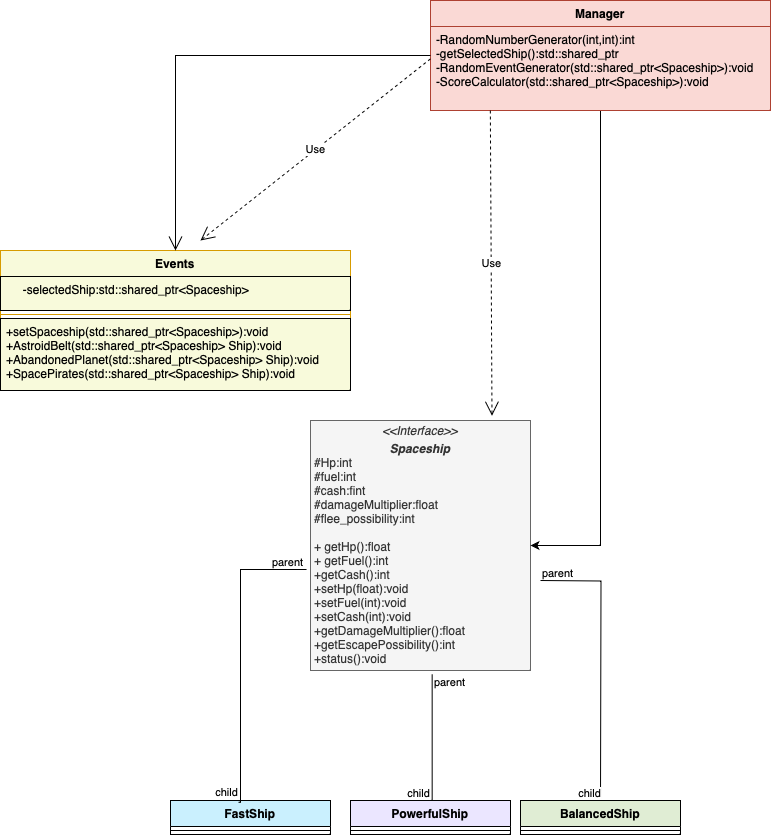

The diagram above was exported from draw.io. Its source (the exported page's mxGraphModel, read from the mxfile embedded in the PNG):
<mxGraphModel dx="1710" dy="2322" grid="1" gridSize="10" guides="1" tooltips="1" connect="1" arrows="1" fold="1" page="1" pageScale="1" pageWidth="827" pageHeight="1169" math="0" shadow="0">
  <root>
    <mxCell id="WIyWlLk6GJQsqaUBKTNV-0" />
    <mxCell id="WIyWlLk6GJQsqaUBKTNV-1" parent="WIyWlLk6GJQsqaUBKTNV-0" />
    <mxCell id="lPnRRijmNNEM2vSrbxsN-0" value="Events" style="swimlane;fontStyle=1;align=center;verticalAlign=top;childLayout=stackLayout;horizontal=1;startSize=26;horizontalStack=0;resizeParent=1;resizeParentMax=0;resizeLast=0;collapsible=1;marginBottom=0;whiteSpace=wrap;html=1;fillColor=#f8fadb;strokeColor=#d79b00;" vertex="1" parent="WIyWlLk6GJQsqaUBKTNV-1">
      <mxGeometry x="50" y="-690" width="350" height="140" as="geometry" />
    </mxCell>
    <mxCell id="lPnRRijmNNEM2vSrbxsN-1" value="&lt;div&gt;&amp;nbsp; &amp;nbsp; &amp;nbsp;-selectedShip:std::shared_ptr&amp;lt;Spaceship&amp;gt;&lt;/div&gt;" style="text;strokeColor=default;fillColor=#f8fadb;align=left;verticalAlign=top;spacingLeft=4;spacingRight=4;overflow=hidden;rotatable=0;points=[[0,0.5],[1,0.5]];portConstraint=eastwest;whiteSpace=wrap;html=1;" vertex="1" parent="lPnRRijmNNEM2vSrbxsN-0">
      <mxGeometry y="26" width="350" height="34" as="geometry" />
    </mxCell>
    <mxCell id="lPnRRijmNNEM2vSrbxsN-2" value="" style="line;strokeWidth=1;fillColor=none;align=left;verticalAlign=middle;spacingTop=-1;spacingLeft=3;spacingRight=3;rotatable=0;labelPosition=right;points=[];portConstraint=eastwest;strokeColor=inherit;" vertex="1" parent="lPnRRijmNNEM2vSrbxsN-0">
      <mxGeometry y="60" width="350" height="8" as="geometry" />
    </mxCell>
    <mxCell id="lPnRRijmNNEM2vSrbxsN-3" value="+setSpaceship(std::shared_ptr&amp;lt;Spaceship&amp;gt;):void&lt;div&gt;+AstroidBelt(std::shared_ptr&amp;lt;Spaceship&amp;gt; Ship):void&lt;/div&gt;&lt;div&gt;+AbandonedPlanet(std::shared_ptr&amp;lt;Spaceship&amp;gt; Ship):void&lt;/div&gt;&lt;div&gt;+SpacePirates(std::shared_ptr&amp;lt;Spaceship&amp;gt; Ship):void&lt;/div&gt;&lt;div&gt;&lt;br&gt;&lt;div&gt;&lt;br&gt;&lt;/div&gt;&lt;/div&gt;" style="text;strokeColor=#000000;fillColor=#f8fadb;align=left;verticalAlign=top;spacingLeft=4;spacingRight=4;overflow=hidden;rotatable=0;points=[[0,0.5],[1,0.5]];portConstraint=eastwest;whiteSpace=wrap;html=1;" vertex="1" parent="lPnRRijmNNEM2vSrbxsN-0">
      <mxGeometry y="68" width="350" height="72" as="geometry" />
    </mxCell>
    <mxCell id="lPnRRijmNNEM2vSrbxsN-5" value="&lt;p style=&quot;margin:0px;margin-top:4px;text-align:center;&quot;&gt;&lt;i&gt;&amp;lt;&amp;lt;Interface&amp;gt;&amp;gt;&lt;/i&gt;&lt;br&gt;&lt;/p&gt;&lt;p style=&quot;margin:0px;margin-top:4px;text-align:center;&quot;&gt;&lt;i&gt;&lt;b&gt;Spaceship&lt;/b&gt;&lt;/i&gt;&lt;/p&gt;&lt;p style=&quot;margin:0px;margin-left:4px;&quot;&gt;#Hp:int&lt;/p&gt;&lt;p style=&quot;margin:0px;margin-left:4px;&quot;&gt;#fuel:int&lt;/p&gt;&lt;p style=&quot;margin:0px;margin-left:4px;&quot;&gt;#cash:fint&lt;/p&gt;&lt;p style=&quot;margin:0px;margin-left:4px;&quot;&gt;#damageMultiplier:float&lt;/p&gt;&lt;p style=&quot;margin:0px;margin-left:4px;&quot;&gt;#flee_possibility:int&lt;/p&gt;&lt;p style=&quot;margin:0px;margin-left:4px;&quot;&gt;&lt;br&gt;&lt;/p&gt;&lt;p style=&quot;margin:0px;margin-left:4px;&quot;&gt;+ getHp():float&lt;br&gt;&lt;/p&gt;&lt;p style=&quot;margin:0px;margin-left:4px;&quot;&gt;+ getFuel():int&lt;/p&gt;&lt;p style=&quot;margin:0px;margin-left:4px;&quot;&gt;+getCash():int&lt;/p&gt;&lt;p style=&quot;margin:0px;margin-left:4px;&quot;&gt;+setHp(float):void&lt;/p&gt;&lt;p style=&quot;margin:0px;margin-left:4px;&quot;&gt;+setFuel(int):void&lt;/p&gt;&lt;p style=&quot;margin:0px;margin-left:4px;&quot;&gt;+setCash(int):void&lt;/p&gt;&lt;p style=&quot;margin:0px;margin-left:4px;&quot;&gt;+getDamageMultiplier():float&lt;/p&gt;&lt;p style=&quot;margin:0px;margin-left:4px;&quot;&gt;+getEscapePossibility():int&lt;/p&gt;&lt;p style=&quot;margin:0px;margin-left:4px;&quot;&gt;+status():void&lt;/p&gt;&lt;p style=&quot;margin:0px;margin-left:4px;&quot;&gt;&lt;br&gt;&lt;/p&gt;&lt;p style=&quot;margin:0px;margin-left:4px;&quot;&gt;&lt;br&gt;&lt;/p&gt;&lt;p style=&quot;margin:0px;margin-left:4px;&quot;&gt;&lt;br&gt;&lt;/p&gt;" style="verticalAlign=top;align=left;overflow=fill;html=1;whiteSpace=wrap;fillColor=#f5f5f5;strokeColor=#666666;fontColor=#333333;" vertex="1" parent="WIyWlLk6GJQsqaUBKTNV-1">
      <mxGeometry x="360" y="-520" width="220" height="250" as="geometry" />
    </mxCell>
    <mxCell id="lPnRRijmNNEM2vSrbxsN-7" value="FastShip" style="swimlane;fontStyle=1;align=center;verticalAlign=top;childLayout=stackLayout;horizontal=1;startSize=26;horizontalStack=0;resizeParent=1;resizeParentMax=0;resizeLast=0;collapsible=1;marginBottom=0;whiteSpace=wrap;html=1;fillColor=#caf0fe;" vertex="1" parent="WIyWlLk6GJQsqaUBKTNV-1">
      <mxGeometry x="220" y="-140" width="160" height="34" as="geometry" />
    </mxCell>
    <mxCell id="lPnRRijmNNEM2vSrbxsN-9" value="" style="line;strokeWidth=1;fillColor=none;align=left;verticalAlign=middle;spacingTop=-1;spacingLeft=3;spacingRight=3;rotatable=0;labelPosition=right;points=[];portConstraint=eastwest;strokeColor=inherit;" vertex="1" parent="lPnRRijmNNEM2vSrbxsN-7">
      <mxGeometry y="26" width="160" height="8" as="geometry" />
    </mxCell>
    <mxCell id="lPnRRijmNNEM2vSrbxsN-11" value="PowerfulShip" style="swimlane;fontStyle=1;align=center;verticalAlign=top;childLayout=stackLayout;horizontal=1;startSize=26;horizontalStack=0;resizeParent=1;resizeParentMax=0;resizeLast=0;collapsible=1;marginBottom=0;whiteSpace=wrap;html=1;fillColor=#EBE6FF;" vertex="1" parent="WIyWlLk6GJQsqaUBKTNV-1">
      <mxGeometry x="400" y="-140" width="160" height="34" as="geometry" />
    </mxCell>
    <mxCell id="lPnRRijmNNEM2vSrbxsN-13" value="" style="line;strokeWidth=1;fillColor=none;align=left;verticalAlign=middle;spacingTop=-1;spacingLeft=3;spacingRight=3;rotatable=0;labelPosition=right;points=[];portConstraint=eastwest;strokeColor=inherit;" vertex="1" parent="lPnRRijmNNEM2vSrbxsN-11">
      <mxGeometry y="26" width="160" height="8" as="geometry" />
    </mxCell>
    <mxCell id="lPnRRijmNNEM2vSrbxsN-15" value="BalancedShip" style="swimlane;fontStyle=1;align=center;verticalAlign=top;childLayout=stackLayout;horizontal=1;startSize=26;horizontalStack=0;resizeParent=1;resizeParentMax=0;resizeLast=0;collapsible=1;marginBottom=0;whiteSpace=wrap;html=1;fillColor=#e0edd4;strokeColor=#000000;gradientColor=none;swimlaneFillColor=none;" vertex="1" parent="WIyWlLk6GJQsqaUBKTNV-1">
      <mxGeometry x="570" y="-140" width="160" height="34" as="geometry" />
    </mxCell>
    <mxCell id="lPnRRijmNNEM2vSrbxsN-17" value="" style="line;strokeWidth=1;fillColor=none;align=left;verticalAlign=middle;spacingTop=-1;spacingLeft=3;spacingRight=3;rotatable=0;labelPosition=right;points=[];portConstraint=eastwest;strokeColor=inherit;" vertex="1" parent="lPnRRijmNNEM2vSrbxsN-15">
      <mxGeometry y="26" width="160" height="8" as="geometry" />
    </mxCell>
    <mxCell id="lPnRRijmNNEM2vSrbxsN-33" style="edgeStyle=orthogonalEdgeStyle;rounded=0;orthogonalLoop=1;jettySize=auto;html=1;exitX=0.5;exitY=1;exitDx=0;exitDy=0;entryX=1;entryY=0.5;entryDx=0;entryDy=0;" edge="1" parent="WIyWlLk6GJQsqaUBKTNV-1" source="lPnRRijmNNEM2vSrbxsN-24" target="lPnRRijmNNEM2vSrbxsN-5">
      <mxGeometry relative="1" as="geometry" />
    </mxCell>
    <mxCell id="lPnRRijmNNEM2vSrbxsN-24" value="&lt;b&gt;Manager&lt;/b&gt;" style="swimlane;fontStyle=0;childLayout=stackLayout;horizontal=1;startSize=26;fillColor=#fad9d5;horizontalStack=0;resizeParent=1;resizeParentMax=0;resizeLast=0;collapsible=1;marginBottom=0;whiteSpace=wrap;html=1;strokeColor=#ae4132;" vertex="1" parent="WIyWlLk6GJQsqaUBKTNV-1">
      <mxGeometry x="480" y="-940" width="340" height="110" as="geometry" />
    </mxCell>
    <mxCell id="lPnRRijmNNEM2vSrbxsN-25" value="-RandomNumberGenerator(int,int):int&lt;div&gt;-getSelectedShip():std::shared_ptr&lt;/div&gt;&lt;div&gt;-RandomEventGenerator(std::shared_ptr&amp;lt;Spaceship&amp;gt;):void&lt;/div&gt;&lt;div&gt;-ScoreCalculator(std::shared_ptr&amp;lt;Spaceship&amp;gt;):void&lt;/div&gt;&lt;div&gt;&lt;br&gt;&lt;/div&gt;" style="text;strokeColor=#ae4132;fillColor=#fad9d5;align=left;verticalAlign=top;spacingLeft=4;spacingRight=4;overflow=hidden;rotatable=0;points=[[0,0.5],[1,0.5]];portConstraint=eastwest;whiteSpace=wrap;html=1;" vertex="1" parent="lPnRRijmNNEM2vSrbxsN-24">
      <mxGeometry y="26" width="340" height="84" as="geometry" />
    </mxCell>
    <mxCell id="lPnRRijmNNEM2vSrbxsN-31" value="" style="endArrow=open;endFill=1;endSize=12;html=1;rounded=0;exitX=0;exitY=0.5;exitDx=0;exitDy=0;entryX=0.5;entryY=0;entryDx=0;entryDy=0;" edge="1" parent="WIyWlLk6GJQsqaUBKTNV-1" source="lPnRRijmNNEM2vSrbxsN-24" target="lPnRRijmNNEM2vSrbxsN-0">
      <mxGeometry width="160" relative="1" as="geometry">
        <mxPoint x="310" y="-820" as="sourcePoint" />
        <mxPoint x="310" y="-720" as="targetPoint" />
        <Array as="points">
          <mxPoint x="225" y="-885" />
        </Array>
      </mxGeometry>
    </mxCell>
    <mxCell id="lPnRRijmNNEM2vSrbxsN-34" value="" style="endArrow=none;html=1;edgeStyle=orthogonalEdgeStyle;rounded=0;entryX=0.5;entryY=0;entryDx=0;entryDy=0;exitX=0.553;exitY=1.015;exitDx=0;exitDy=0;exitPerimeter=0;" edge="1" parent="WIyWlLk6GJQsqaUBKTNV-1" source="lPnRRijmNNEM2vSrbxsN-5" target="lPnRRijmNNEM2vSrbxsN-11">
      <mxGeometry relative="1" as="geometry">
        <mxPoint x="480" y="-250" as="sourcePoint" />
        <mxPoint x="510" y="-410" as="targetPoint" />
        <Array as="points">
          <mxPoint x="482" y="-140" />
        </Array>
      </mxGeometry>
    </mxCell>
    <mxCell id="lPnRRijmNNEM2vSrbxsN-35" value="parent" style="edgeLabel;resizable=0;html=1;align=left;verticalAlign=bottom;" connectable="0" vertex="1" parent="lPnRRijmNNEM2vSrbxsN-34">
      <mxGeometry x="-1" relative="1" as="geometry">
        <mxPoint y="16" as="offset" />
      </mxGeometry>
    </mxCell>
    <mxCell id="lPnRRijmNNEM2vSrbxsN-36" value="child" style="edgeLabel;resizable=0;html=1;align=right;verticalAlign=bottom;" connectable="0" vertex="1" parent="lPnRRijmNNEM2vSrbxsN-34">
      <mxGeometry x="1" relative="1" as="geometry" />
    </mxCell>
    <mxCell id="lPnRRijmNNEM2vSrbxsN-37" value="" style="endArrow=none;html=1;edgeStyle=orthogonalEdgeStyle;rounded=0;exitX=-0.018;exitY=0.596;exitDx=0;exitDy=0;exitPerimeter=0;entryX=0.425;entryY=0.053;entryDx=0;entryDy=0;entryPerimeter=0;" edge="1" parent="WIyWlLk6GJQsqaUBKTNV-1" source="lPnRRijmNNEM2vSrbxsN-5" target="lPnRRijmNNEM2vSrbxsN-7">
      <mxGeometry relative="1" as="geometry">
        <mxPoint x="140" y="-290" as="sourcePoint" />
        <mxPoint x="290" y="-150" as="targetPoint" />
        <Array as="points">
          <mxPoint x="290" y="-371" />
          <mxPoint x="290" y="-138" />
        </Array>
      </mxGeometry>
    </mxCell>
    <mxCell id="lPnRRijmNNEM2vSrbxsN-38" value="parent" style="edgeLabel;resizable=0;html=1;align=left;verticalAlign=bottom;" connectable="0" vertex="1" parent="lPnRRijmNNEM2vSrbxsN-37">
      <mxGeometry x="-1" relative="1" as="geometry">
        <mxPoint x="-36" as="offset" />
      </mxGeometry>
    </mxCell>
    <mxCell id="lPnRRijmNNEM2vSrbxsN-39" value="child" style="edgeLabel;resizable=0;html=1;align=right;verticalAlign=bottom;" connectable="0" vertex="1" parent="lPnRRijmNNEM2vSrbxsN-37">
      <mxGeometry x="1" relative="1" as="geometry">
        <mxPoint y="-2" as="offset" />
      </mxGeometry>
    </mxCell>
    <mxCell id="lPnRRijmNNEM2vSrbxsN-40" value="" style="endArrow=none;html=1;edgeStyle=orthogonalEdgeStyle;rounded=0;" edge="1" parent="WIyWlLk6GJQsqaUBKTNV-1">
      <mxGeometry relative="1" as="geometry">
        <mxPoint x="590" y="-360" as="sourcePoint" />
        <mxPoint x="650" y="-140" as="targetPoint" />
      </mxGeometry>
    </mxCell>
    <mxCell id="lPnRRijmNNEM2vSrbxsN-41" value="parent" style="edgeLabel;resizable=0;html=1;align=left;verticalAlign=bottom;" connectable="0" vertex="1" parent="lPnRRijmNNEM2vSrbxsN-40">
      <mxGeometry x="-1" relative="1" as="geometry" />
    </mxCell>
    <mxCell id="lPnRRijmNNEM2vSrbxsN-42" value="child" style="edgeLabel;resizable=0;html=1;align=right;verticalAlign=bottom;" connectable="0" vertex="1" parent="lPnRRijmNNEM2vSrbxsN-40">
      <mxGeometry x="1" relative="1" as="geometry" />
    </mxCell>
    <mxCell id="lPnRRijmNNEM2vSrbxsN-43" value="Use" style="endArrow=open;endSize=12;dashed=1;html=1;rounded=0;exitX=0;exitY=0.385;exitDx=0;exitDy=0;exitPerimeter=0;" edge="1" parent="WIyWlLk6GJQsqaUBKTNV-1" source="lPnRRijmNNEM2vSrbxsN-25">
      <mxGeometry width="160" relative="1" as="geometry">
        <mxPoint x="280" y="-850" as="sourcePoint" />
        <mxPoint x="250" y="-700" as="targetPoint" />
      </mxGeometry>
    </mxCell>
    <mxCell id="lPnRRijmNNEM2vSrbxsN-44" value="Use" style="endArrow=open;endSize=12;dashed=1;html=1;rounded=0;exitX=0.176;exitY=1;exitDx=0;exitDy=0;exitPerimeter=0;entryX=0.825;entryY=-0.019;entryDx=0;entryDy=0;entryPerimeter=0;" edge="1" parent="WIyWlLk6GJQsqaUBKTNV-1" source="lPnRRijmNNEM2vSrbxsN-25" target="lPnRRijmNNEM2vSrbxsN-5">
      <mxGeometry width="160" relative="1" as="geometry">
        <mxPoint x="430" y="-440" as="sourcePoint" />
        <mxPoint x="590" y="-440" as="targetPoint" />
      </mxGeometry>
    </mxCell>
  </root>
</mxGraphModel>